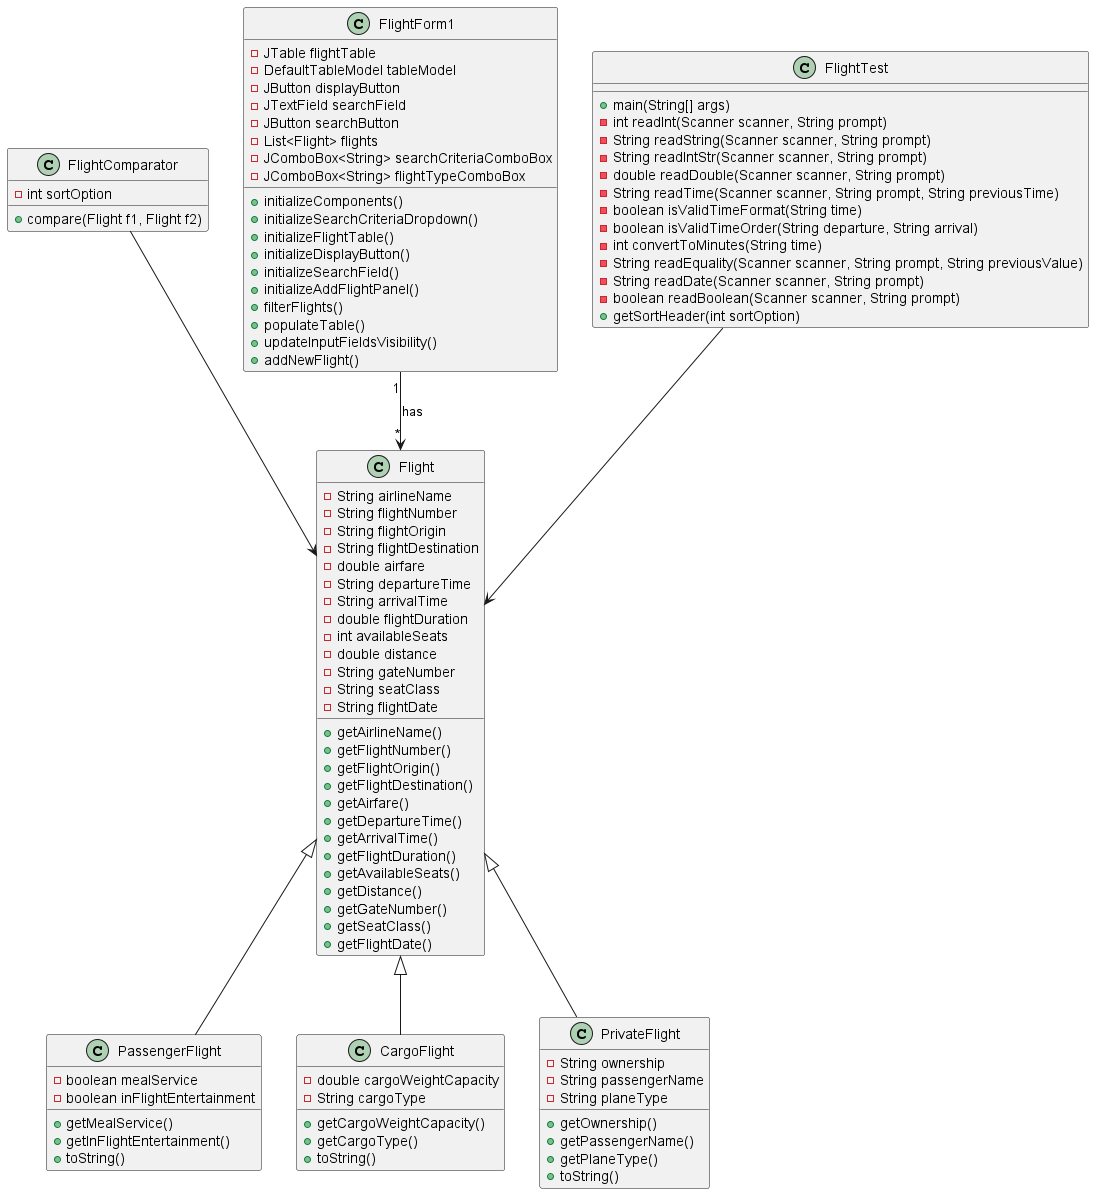

The diagram above was rendered by PlantUML. Its source (embedded in the PNG):
@startuml
class Flight {
    -String airlineName
    -String flightNumber
    -String flightOrigin
    -String flightDestination
    -double airfare
    -String departureTime
    -String arrivalTime
    -double flightDuration
    -int availableSeats
    -double distance
    -String gateNumber
    -String seatClass
    -String flightDate
    +getAirlineName()
    +getFlightNumber()
    +getFlightOrigin()
    +getFlightDestination()
    +getAirfare()
    +getDepartureTime()
    +getArrivalTime()
    +getFlightDuration()
    +getAvailableSeats()
    +getDistance()
    +getGateNumber()
    +getSeatClass()
    +getFlightDate()
}

class PassengerFlight {
    -boolean mealService
    -boolean inFlightEntertainment
    +getMealService()
    +getInFlightEntertainment()
    +toString()
}

class CargoFlight {
    -double cargoWeightCapacity
    -String cargoType
    +getCargoWeightCapacity()
    +getCargoType()
    +toString()
}

class PrivateFlight {
    -String ownership
    -String passengerName
    -String planeType
    +getOwnership()
    +getPassengerName()
    +getPlaneType()
    +toString()
}

class FlightComparator {
    -int sortOption
    +compare(Flight f1, Flight f2)
}

class FlightForm1 {
    -JTable flightTable
    -DefaultTableModel tableModel
    -JButton displayButton
    -JTextField searchField
    -JButton searchButton
    -List<Flight> flights
    -JComboBox<String> searchCriteriaComboBox
    -JComboBox<String> flightTypeComboBox
    +initializeComponents()
    +initializeSearchCriteriaDropdown()
    +initializeFlightTable()
    +initializeDisplayButton()
    +initializeSearchField()
    +initializeAddFlightPanel()
    +filterFlights()
    +populateTable()
    +updateInputFieldsVisibility()
    +addNewFlight()
}

class FlightTest {
    +main(String[] args)
    -int readInt(Scanner scanner, String prompt)
    -String readString(Scanner scanner, String prompt)
    -String readIntStr(Scanner scanner, String prompt)
    -double readDouble(Scanner scanner, String prompt)
    -String readTime(Scanner scanner, String prompt, String previousTime)
    -boolean isValidTimeFormat(String time)
    -boolean isValidTimeOrder(String departure, String arrival)
    -int convertToMinutes(String time)
    -String readEquality(Scanner scanner, String prompt, String previousValue)
    -String readDate(Scanner scanner, String prompt)
    -boolean readBoolean(Scanner scanner, String prompt)
    +getSortHeader(int sortOption)
}

Flight <|-- PassengerFlight
Flight <|-- CargoFlight
Flight <|-- PrivateFlight
FlightForm1 "1" --> "*" Flight : has
FlightComparator --> Flight
FlightTest --> Flight
@enduml